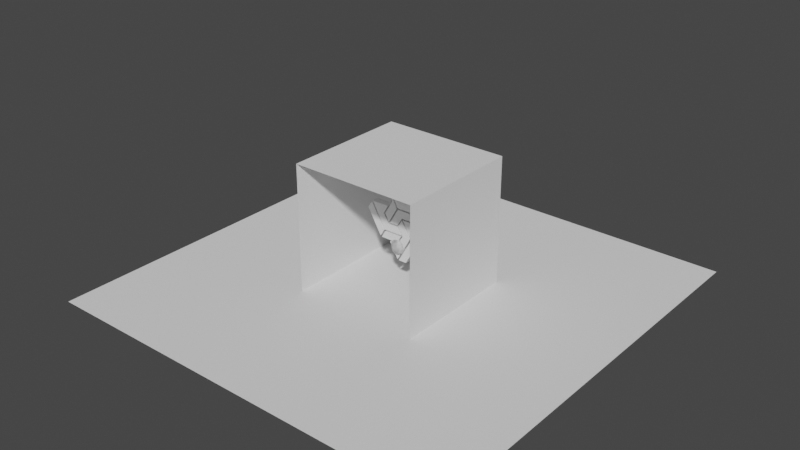 # Source: scene.blend  (saved by Blender 2.93.21; exported with 4.5.12 LTS)
import bpy
from mathutils import Matrix  # noqa: F401  (used for matrix-valued properties, if any)

bpy.ops.wm.read_factory_settings(use_empty=True)
scene = bpy.context.scene
scene.name = 'Scene'

# ---- collections
col_collection = bpy.data.collections.new('Collection'); scene.collection.children.link(col_collection)

# ---- materials (node trees are filled in below, after node groups)
mat_green = bpy.data.materials.new('Green')
mat_green.use_transparent_shadow = False

# ---- material node trees
mat_green.use_nodes = True; mat_green.node_tree.nodes.clear()
_N = mat_green.node_tree.nodes; _L = mat_green.node_tree.links
n0 = _N.new('ShaderNodeBsdfPrincipled'); n0.name = 'Principled BSDF'; n0.location = (10, 300)
n0.distribution = 'GGX'
n0.subsurface_method = 'BURLEY'
n0.inputs[3].default_value = 1.45
n0.inputs[27].default_value = (0.0, 0.0, 0.0, 1.0)
n0.inputs[28].default_value = 1.0
n1 = _N.new('ShaderNodeOutputMaterial'); n1.name = 'Material Output'; n1.location = (300, 300)
_L.new(n0.outputs[0], n1.inputs[0])
n1.is_active_output = True

# ---- world
world_world = bpy.data.worlds.new('World'); scene.world = world_world
world_world.use_nodes = True; world_world.node_tree.nodes.clear()
_N = world_world.node_tree.nodes; _L = world_world.node_tree.links
n0 = _N.new('ShaderNodeOutputWorld'); n0.name = 'World Output'; n0.location = (300, 300)
n1 = _N.new('ShaderNodeBackground'); n1.name = 'Background'; n1.location = (10, 300)
n1.inputs[0].default_value = (0.05088, 0.05088, 0.05088, 1.0)
_L.new(n1.outputs[0], n0.inputs[0])
n0.is_active_output = True
world_world.color = (0.05088, 0.05088, 0.05088)
world_world.use_sun_shadow = False
world_world.sun_shadow_jitter_overblur = 0.0

# ---- meshes
me_logo = bpy.data.meshes.new('logo')
me_logo.from_pydata([(-242.5, 60.83, 25.0), (-141.5, -111.2, 25.0), (-212.5, 111.8, 25.0), (-111.5, -62.17, 25.0), (-102.5, -67.17, 25.0), (-131.5, -117.2, 25.0), (-3.521, -118.2, 25.0), (-62.52, -127.2, 25.0), (-0.5208, -236.2, 25.0), (3.479, -127.2, 25.0), (57.48, -136.2, 25.0), (41.48, -61.17, 25.0), (100.5, -60.17, 25.0), (26.48, -67.17, 25.0), (-204.5, 117.8, 25.0), (-149.5, 22.83, 25.0), (-113.5, 59.83, 25.0), (-103.5, -56.17, 25.0), (-75.52, -5.167, 25.0), (-80.52, 117.8, 25.0), (26.48, -56.17, 25.0), (-2.521, -5.167, 25.0), (-101.5, 60.83, 25.0), (-71.52, 8.833, 25.0), (-35.52, 173.8, 25.0), (-6.521, 121.8, 25.0), (-61.52, 4.833, 25.0), (-3.521, 4.833, 25.0), (34.48, 65.83, 25.0), (3.479, 117.8, 25.0), (2.479, 127.8, 25.0), (174.5, 178.8, 25.0), (-26.52, 178.8, 25.0), (202.5, 127.8, 25.0), (92.48, 117.8, 25.0), (108.5, 65.83, 25.0), (203.5, 117.8, 25.0), (141.5, 11.83, 25.0), (6.479, 1.833, 25.0), (35.48, 50.83, 25.0), (10.48, -240.2, 25.0), (68.48, -240.2, 25.0), (110.5, -67.17, 25.0), (168.5, -67.17, 25.0), (43.48, 55.83, 25.0), (110.5, -56.17, 25.0), (103.5, 55.83, 25.0), (168.5, -56.17, 25.0), (-212.5, 111.8, -25.0), (-141.5, -111.2, -25.0), (-242.5, 60.83, -25.0), (-111.5, -62.17, -25.0), (-3.521, -118.2, -25.0), (-131.5, -117.2, -25.0), (-102.5, -67.17, -25.0), (3.479, -127.2, -25.0), (-0.5208, -236.2, -25.0), (-62.52, -127.2, -25.0), (57.48, -136.2, -25.0), (41.48, -61.17, -25.0), (100.5, -60.17, -25.0), (26.48, -67.17, -25.0), (-149.5, 22.83, -25.0), (-204.5, 117.8, -25.0), (-113.5, 59.83, -25.0), (-75.52, -5.167, -25.0), (-103.5, -56.17, -25.0), (-80.52, 117.8, -25.0), (26.48, -56.17, -25.0), (-2.521, -5.167, -25.0), (-35.52, 173.8, -25.0), (-71.52, 8.833, -25.0), (-101.5, 60.83, -25.0), (-6.521, 121.8, -25.0), (-3.521, 4.833, -25.0), (-61.52, 4.833, -25.0), (34.48, 65.83, -25.0), (3.479, 117.8, -25.0), (174.5, 178.8, -25.0), (2.479, 127.8, -25.0), (-26.52, 178.8, -25.0), (202.5, 127.8, -25.0), (92.48, 117.8, -25.0), (108.5, 65.83, -25.0), (203.5, 117.8, -25.0), (141.5, 11.83, -25.0), (35.48, 50.83, -25.0), (6.479, 1.833, -25.0), (110.5, -67.17, -25.0), (68.48, -240.2, -25.0), (10.48, -240.2, -25.0), (168.5, -67.17, -25.0), (103.5, 55.83, -25.0), (110.5, -56.17, -25.0), (43.48, 55.83, -25.0), (168.5, -56.17, -25.0)], [], [(0, 1, 2), (2, 1, 3), (4, 5, 6), (7, 8, 9), (10, 9, 8), (11, 9, 10), (11, 10, 12), (13, 4, 6), (14, 15, 16), (15, 17, 18), (15, 18, 16), (14, 16, 19), (20, 18, 17), (18, 20, 21), (22, 23, 24), (23, 25, 24), (26, 27, 28), (26, 28, 29), (30, 31, 32), (30, 33, 31), (34, 29, 28), (28, 35, 34), (34, 35, 36), (35, 37, 36), (38, 11, 39), (39, 11, 12), (40, 41, 42), (42, 41, 43), (44, 45, 46), (45, 47, 46), (48, 49, 50), (49, 48, 51), (52, 53, 54), (55, 56, 57), (58, 56, 55), (59, 58, 55), (58, 59, 60), (52, 54, 61), (62, 63, 64), (65, 66, 62), (64, 65, 62), (67, 64, 63), (68, 66, 65), (69, 68, 65), (70, 71, 72), (70, 73, 71), (74, 75, 76), (77, 76, 75), (78, 79, 80), (81, 79, 78), (82, 76, 77), (82, 83, 76), (83, 82, 84), (83, 84, 85), (86, 59, 87), (59, 86, 60), (88, 89, 90), (89, 88, 91), (92, 93, 94), (92, 95, 93), (1, 0, 49), (50, 49, 0), (0, 2, 48), (0, 48, 50), (51, 3, 1), (1, 49, 51), (2, 3, 51), (2, 51, 48), (5, 4, 54), (5, 54, 53), (6, 5, 52), (5, 53, 52), (4, 13, 61), (4, 61, 54), (13, 6, 61), (61, 6, 52), (8, 7, 56), (57, 56, 7), (7, 9, 55), (7, 55, 57), (8, 58, 10), (8, 56, 58), (12, 86, 39), (12, 60, 86), (12, 10, 58), (12, 58, 60), (38, 39, 87), (87, 39, 86), (38, 59, 11), (59, 38, 87), (11, 55, 9), (11, 59, 55), (41, 40, 89), (90, 89, 40), (40, 42, 88), (40, 88, 90), (91, 43, 41), (41, 89, 91), (42, 43, 91), (42, 91, 88), (45, 44, 93), (94, 93, 44), (44, 46, 92), (44, 92, 94), (95, 47, 45), (45, 93, 95), (47, 92, 46), (47, 95, 92), (14, 19, 67), (14, 67, 63), (15, 14, 62), (63, 62, 14), (68, 20, 17), (66, 68, 17), (17, 15, 62), (17, 62, 66), (21, 20, 69), (68, 69, 20), (18, 21, 65), (65, 21, 69), (64, 16, 18), (18, 65, 64), (19, 16, 67), (64, 67, 16), (23, 22, 71), (72, 71, 22), (22, 24, 70), (22, 70, 72), (73, 25, 23), (23, 71, 73), (24, 25, 73), (24, 73, 70), (30, 32, 79), (79, 32, 80), (32, 31, 78), (32, 78, 80), (81, 33, 30), (79, 81, 30), (31, 33, 81), (31, 81, 78), (36, 37, 85), (36, 85, 84), (34, 36, 82), (82, 36, 84), (37, 35, 83), (37, 83, 85), (27, 26, 74), (75, 74, 26), (26, 29, 77), (26, 77, 75), (28, 27, 76), (27, 74, 76), (29, 34, 82), (29, 82, 77), (83, 35, 28), (28, 76, 83)])
_uv = me_logo.uv_layers.new(name='UVMap')
_uv.uv.foreach_set('vector', [0.0, 0.7184, 0.2265, 0.3079, 0.06726, 0.8401, 0.06726, 0.8401, 0.2265, 0.3079, 0.2937, 0.4248, 0.3139, 0.4129, 0.2489, 0.2936, 0.5359, 0.2912, 0.4036, 0.2697, 0.5426, 0.009547, 0.5516, 0.2697, 0.6726, 0.2482, 0.5516, 0.2697, 0.5426, 0.009547, 0.6368, 0.4272, 0.5516, 0.2697, 0.6726, 0.2482, 0.6368, 0.4272, 0.6726, 0.2482, 0.7691, 0.4296, 0.6031, 0.4129, 0.3139, 0.4129, 0.5359, 0.2912, 0.0852, 0.8544, 0.2085, 0.6277, 0.2892, 0.716, 0.2085, 0.6277, 0.3117, 0.4391, 0.3744, 0.5609, 0.2085, 0.6277, 0.3744, 0.5609, 0.2892, 0.716, 0.0852, 0.8544, 0.2892, 0.716, 0.3632, 0.8544, 0.6031, 0.4391, 0.3744, 0.5609, 0.3117, 0.4391, 0.3744, 0.5609, 0.6031, 0.4391, 0.5381, 0.5609, 0.3161, 0.7184, 0.3834, 0.5943, 0.4641, 0.9881, 0.3834, 0.5943, 0.5291, 0.864, 0.4641, 0.9881, 0.4058, 0.5847, 0.5359, 0.5847, 0.6211, 0.7303, 0.4058, 0.5847, 0.6211, 0.7303, 0.5516, 0.8544, 0.5493, 0.8783, 0.935, 1.0, 0.4843, 1.0, 0.5493, 0.8783, 0.9978, 0.8783, 0.935, 1.0, 0.7511, 0.8544, 0.5516, 0.8544, 0.6211, 0.7303, 0.6211, 0.7303, 0.787, 0.7303, 0.7511, 0.8544, 0.7511, 0.8544, 0.787, 0.7303, 1.0, 0.8544, 0.787, 0.7303, 0.861, 0.6014, 1.0, 0.8544, 0.5583, 0.5776, 0.6368, 0.4272, 0.6233, 0.6945, 0.6233, 0.6945, 0.6368, 0.4272, 0.7691, 0.4296, 0.5673, 0.0, 0.6973, 0.0, 0.7915, 0.4129, 0.7915, 0.4129, 0.6973, 0.0, 0.9215, 0.4129, 0.6413, 0.7064, 0.7915, 0.4391, 0.7758, 0.7064, 0.7915, 0.4391, 0.9215, 0.4391, 0.7758, 0.7064, 0.06726, 0.8401, 0.2265, 0.3079, 0.0, 0.7184, 0.2265, 0.3079, 0.06726, 0.8401, 0.2937, 0.4248, 0.5359, 0.2912, 0.2489, 0.2936, 0.3139, 0.4129, 0.5516, 0.2697, 0.5426, 0.009547, 0.4036, 0.2697, 0.6726, 0.2482, 0.5426, 0.009547, 0.5516, 0.2697, 0.6368, 0.4272, 0.6726, 0.2482, 0.5516, 0.2697, 0.6726, 0.2482, 0.6368, 0.4272, 0.7691, 0.4296, 0.5359, 0.2912, 0.3139, 0.4129, 0.6031, 0.4129, 0.2085, 0.6277, 0.0852, 0.8544, 0.2892, 0.716, 0.3744, 0.5609, 0.3117, 0.4391, 0.2085, 0.6277, 0.2892, 0.716, 0.3744, 0.5609, 0.2085, 0.6277, 0.3632, 0.8544, 0.2892, 0.716, 0.0852, 0.8544, 0.6031, 0.4391, 0.3117, 0.4391, 0.3744, 0.5609, 0.5381, 0.5609, 0.6031, 0.4391, 0.3744, 0.5609, 0.4641, 0.9881, 0.3834, 0.5943, 0.3161, 0.7184, 0.4641, 0.9881, 0.5291, 0.864, 0.3834, 0.5943, 0.5359, 0.5847, 0.4058, 0.5847, 0.6211, 0.7303, 0.5516, 0.8544, 0.6211, 0.7303, 0.4058, 0.5847, 0.935, 1.0, 0.5493, 0.8783, 0.4843, 1.0, 0.9978, 0.8783, 0.5493, 0.8783, 0.935, 1.0, 0.7511, 0.8544, 0.6211, 0.7303, 0.5516, 0.8544, 0.7511, 0.8544, 0.787, 0.7303, 0.6211, 0.7303, 0.787, 0.7303, 0.7511, 0.8544, 1.0, 0.8544, 0.787, 0.7303, 1.0, 0.8544, 0.861, 0.6014, 0.6233, 0.6945, 0.6368, 0.4272, 0.5583, 0.5776, 0.6368, 0.4272, 0.6233, 0.6945, 0.7691, 0.4296, 0.7915, 0.4129, 0.6973, 0.0, 0.5673, 0.0, 0.6973, 0.0, 0.7915, 0.4129, 0.9215, 0.4129, 0.7758, 0.7064, 0.7915, 0.4391, 0.6413, 0.7064, 0.7758, 0.7064, 0.9215, 0.4391, 0.7915, 0.4391, 0.2265, 0.3079, 0.0, 0.7184, 0.2265, 0.3079, 0.0, 0.7184, 0.2265, 0.3079, 0.0, 0.7184, 0.0, 0.7184, 0.06726, 0.8401, 0.06726, 0.8401, 0.0, 0.7184, 0.06726, 0.8401, 0.0, 0.7184, 0.2937, 0.4248, 0.2937, 0.4248, 0.2265, 0.3079, 0.2265, 0.3079, 0.2265, 0.3079, 0.2937, 0.4248, 0.06726, 0.8401, 0.2937, 0.4248, 0.2937, 0.4248, 0.06726, 0.8401, 0.2937, 0.4248, 0.06726, 0.8401, 0.2489, 0.2936, 0.3139, 0.4129, 0.3139, 0.4129, 0.2489, 0.2936, 0.3139, 0.4129, 0.2489, 0.2936, 0.5359, 0.2912, 0.2489, 0.2936, 0.5359, 0.2912, 0.2489, 0.2936, 0.2489, 0.2936, 0.5359, 0.2912, 0.3139, 0.4129, 0.6031, 0.4129, 0.6031, 0.4129, 0.3139, 0.4129, 0.6031, 0.4129, 0.3139, 0.4129, 0.6031, 0.4129, 0.5359, 0.2912, 0.6031, 0.4129, 0.6031, 0.4129, 0.5359, 0.2912, 0.5359, 0.2912, 0.5426, 0.009547, 0.4036, 0.2697, 0.5426, 0.009547, 0.4036, 0.2697, 0.5426, 0.009547, 0.4036, 0.2697, 0.4036, 0.2697, 0.5516, 0.2697, 0.5516, 0.2697, 0.4036, 0.2697, 0.5516, 0.2697, 0.4036, 0.2697, 0.5426, 0.009547, 0.6726, 0.2482, 0.6726, 0.2482, 0.5426, 0.009547, 0.5426, 0.009547, 0.6726, 0.2482, 0.7691, 0.4296, 0.6233, 0.6945, 0.6233, 0.6945, 0.7691, 0.4296, 0.7691, 0.4296, 0.6233, 0.6945, 0.7691, 0.4296, 0.6726, 0.2482, 0.6726, 0.2482, 0.7691, 0.4296, 0.6726, 0.2482, 0.7691, 0.4296, 0.5583, 0.5776, 0.6233, 0.6945, 0.5583, 0.5776, 0.5583, 0.5776, 0.6233, 0.6945, 0.6233, 0.6945, 0.5583, 0.5776, 0.6368, 0.4272, 0.6368, 0.4272, 0.6368, 0.4272, 0.5583, 0.5776, 0.5583, 0.5776, 0.6368, 0.4272, 0.5516, 0.2697, 0.5516, 0.2697, 0.6368, 0.4272, 0.6368, 0.4272, 0.5516, 0.2697, 0.6973, 0.0, 0.5673, 0.0, 0.6973, 0.0, 0.5673, 0.0, 0.6973, 0.0, 0.5673, 0.0, 0.5673, 0.0, 0.7915, 0.4129, 0.7915, 0.4129, 0.5673, 0.0, 0.7915, 0.4129, 0.5673, 0.0, 0.9215, 0.4129, 0.9215, 0.4129, 0.6973, 0.0, 0.6973, 0.0, 0.6973, 0.0, 0.9215, 0.4129, 0.7915, 0.4129, 0.9215, 0.4129, 0.9215, 0.4129, 0.7915, 0.4129, 0.9215, 0.4129, 0.7915, 0.4129, 0.7915, 0.4391, 0.6413, 0.7064, 0.7915, 0.4391, 0.6413, 0.7064, 0.7915, 0.4391, 0.6413, 0.7064, 0.6413, 0.7064, 0.7758, 0.7064, 0.7758, 0.7064, 0.6413, 0.7064, 0.7758, 0.7064, 0.6413, 0.7064, 0.9215, 0.4391, 0.9215, 0.4391, 0.7915, 0.4391, 0.7915, 0.4391, 0.7915, 0.4391, 0.9215, 0.4391, 0.9215, 0.4391, 0.7758, 0.7064, 0.7758, 0.7064, 0.9215, 0.4391, 0.9215, 0.4391, 0.7758, 0.7064, 0.0852, 0.8544, 0.3632, 0.8544, 0.3632, 0.8544, 0.0852, 0.8544, 0.3632, 0.8544, 0.0852, 0.8544, 0.2085, 0.6277, 0.0852, 0.8544, 0.2085, 0.6277, 0.0852, 0.8544, 0.2085, 0.6277, 0.0852, 0.8544, 0.6031, 0.4391, 0.6031, 0.4391, 0.3117, 0.4391, 0.3117, 0.4391, 0.6031, 0.4391, 0.3117, 0.4391, 0.3117, 0.4391, 0.2085, 0.6277, 0.2085, 0.6277, 0.3117, 0.4391, 0.2085, 0.6277, 0.3117, 0.4391, 0.5381, 0.5609, 0.6031, 0.4391, 0.5381, 0.5609, 0.6031, 0.4391, 0.5381, 0.5609, 0.6031, 0.4391, 0.3744, 0.5609, 0.5381, 0.5609, 0.3744, 0.5609, 0.3744, 0.5609, 0.5381, 0.5609, 0.5381, 0.5609, 0.2892, 0.716, 0.2892, 0.716, 0.3744, 0.5609, 0.3744, 0.5609, 0.3744, 0.5609, 0.2892, 0.716, 0.3632, 0.8544, 0.2892, 0.716, 0.3632, 0.8544, 0.2892, 0.716, 0.3632, 0.8544, 0.2892, 0.716, 0.3834, 0.5943, 0.3161, 0.7184, 0.3834, 0.5943, 0.3161, 0.7184, 0.3834, 0.5943, 0.3161, 0.7184, 0.3161, 0.7184, 0.4641, 0.9881, 0.4641, 0.9881, 0.3161, 0.7184, 0.4641, 0.9881, 0.3161, 0.7184, 0.5291, 0.864, 0.5291, 0.864, 0.3834, 0.5943, 0.3834, 0.5943, 0.3834, 0.5943, 0.5291, 0.864, 0.4641, 0.9881, 0.5291, 0.864, 0.5291, 0.864, 0.4641, 0.9881, 0.5291, 0.864, 0.4641, 0.9881, 0.5493, 0.8783, 0.4843, 1.0, 0.5493, 0.8783, 0.5493, 0.8783, 0.4843, 1.0, 0.4843, 1.0, 0.4843, 1.0, 0.935, 1.0, 0.935, 1.0, 0.4843, 1.0, 0.935, 1.0, 0.4843, 1.0, 0.9978, 0.8783, 0.9978, 0.8783, 0.5493, 0.8783, 0.5493, 0.8783, 0.9978, 0.8783, 0.5493, 0.8783, 0.935, 1.0, 0.9978, 0.8783, 0.9978, 0.8783, 0.935, 1.0, 0.9978, 0.8783, 0.935, 1.0, 1.0, 0.8544, 0.861, 0.6014, 0.861, 0.6014, 1.0, 0.8544, 0.861, 0.6014, 1.0, 0.8544, 0.7511, 0.8544, 1.0, 0.8544, 0.7511, 0.8544, 0.7511, 0.8544, 1.0, 0.8544, 1.0, 0.8544, 0.861, 0.6014, 0.787, 0.7303, 0.787, 0.7303, 0.861, 0.6014, 0.787, 0.7303, 0.861, 0.6014, 0.5359, 0.5847, 0.4058, 0.5847, 0.5359, 0.5847, 0.4058, 0.5847, 0.5359, 0.5847, 0.4058, 0.5847, 0.4058, 0.5847, 0.5516, 0.8544, 0.5516, 0.8544, 0.4058, 0.5847, 0.5516, 0.8544, 0.4058, 0.5847, 0.6211, 0.7303, 0.5359, 0.5847, 0.6211, 0.7303, 0.5359, 0.5847, 0.5359, 0.5847, 0.6211, 0.7303, 0.5516, 0.8544, 0.7511, 0.8544, 0.7511, 0.8544, 0.5516, 0.8544, 0.7511, 0.8544, 0.5516, 0.8544, 0.787, 0.7303, 0.787, 0.7303, 0.6211, 0.7303, 0.6211, 0.7303, 0.6211, 0.7303, 0.787, 0.7303])
me_logo.materials.append(mat_green)
me_logo.use_remesh_fix_poles = True
me_logo.use_remesh_preserve_attributes = False
me_logo.update()
me_plane = bpy.data.meshes.new('Plane')
me_plane.from_pydata([(-1.0, -1.0, 0.0), (1.0, -1.0, 0.0), (-1.0, 1.0, 0.0), (1.0, 1.0, 0.0)], [], [(0, 1, 3, 2)])
_uv = me_plane.uv_layers.new(name='UVMap')
_uv.uv.foreach_set('vector', [-2.0, -2.0, 3.0, -2.0, 3.0, 3.0, -2.0, 3.0])
me_plane.use_remesh_fix_poles = True
me_plane.use_remesh_preserve_attributes = False
me_plane.update()
me_icosphere = bpy.data.meshes.new('Icosphere')
me_icosphere.from_pydata([(0.0, 0.0, -1.0), (0.7236, -0.5257, -0.4472), (-0.2764, -0.8506, -0.4472), (-0.8944, 0.0, -0.4472), (-0.2764, 0.8506, -0.4472), (0.7236, 0.5257, -0.4472), (0.2764, -0.8506, 0.4472), (-0.7236, -0.5257, 0.4472), (-0.7236, 0.5257, 0.4472), (0.2764, 0.8506, 0.4472), (0.8944, 0.0, 0.4472), (0.0, 0.0, 1.0), (-0.1625, -0.5, -0.8507), (0.4253, -0.309, -0.8507), (0.2629, -0.809, -0.5257), (0.8506, 0.0, -0.5257), (0.4253, 0.309, -0.8507), (-0.5257, 0.0, -0.8507), (-0.6882, -0.5, -0.5257), (-0.1625, 0.5, -0.8507), (-0.6882, 0.5, -0.5257), (0.2629, 0.809, -0.5257), (0.9511, -0.309, 0.0), (0.9511, 0.309, 0.0), (0.0, -1.0, 0.0), (0.5878, -0.809, 0.0), (-0.9511, -0.309, 0.0), (-0.5878, -0.809, 0.0), (-0.5878, 0.809, 0.0), (-0.9511, 0.309, 0.0), (0.5878, 0.809, 0.0), (0.0, 1.0, 0.0), (0.6882, -0.5, 0.5257), (-0.2629, -0.809, 0.5257), (-0.8506, 0.0, 0.5257), (-0.2629, 0.809, 0.5257), (0.6882, 0.5, 0.5257), (0.1625, -0.5, 0.8507), (0.5257, 0.0, 0.8507), (-0.4253, -0.309, 0.8507), (-0.4253, 0.309, 0.8507), (0.1625, 0.5, 0.8507)], [], [(0, 13, 12), (1, 13, 15), (0, 12, 17), (0, 17, 19), (0, 19, 16), (1, 15, 22), (2, 14, 24), (3, 18, 26), (4, 20, 28), (5, 21, 30), (1, 22, 25), (2, 24, 27), (3, 26, 29), (4, 28, 31), (5, 30, 23), (6, 32, 37), (7, 33, 39), (8, 34, 40), (9, 35, 41), (10, 36, 38), (38, 41, 11), (38, 36, 41), (36, 9, 41), (41, 40, 11), (41, 35, 40), (35, 8, 40), (40, 39, 11), (40, 34, 39), (34, 7, 39), (39, 37, 11), (39, 33, 37), (33, 6, 37), (37, 38, 11), (37, 32, 38), (32, 10, 38), (23, 36, 10), (23, 30, 36), (30, 9, 36), (31, 35, 9), (31, 28, 35), (28, 8, 35), (29, 34, 8), (29, 26, 34), (26, 7, 34), (27, 33, 7), (27, 24, 33), (24, 6, 33), (25, 32, 6), (25, 22, 32), (22, 10, 32), (30, 31, 9), (30, 21, 31), (21, 4, 31), (28, 29, 8), (28, 20, 29), (20, 3, 29), (26, 27, 7), (26, 18, 27), (18, 2, 27), (24, 25, 6), (24, 14, 25), (14, 1, 25), (22, 23, 10), (22, 15, 23), (15, 5, 23), (16, 21, 5), (16, 19, 21), (19, 4, 21), (19, 20, 4), (19, 17, 20), (17, 3, 20), (17, 18, 3), (17, 12, 18), (12, 2, 18), (15, 16, 5), (15, 13, 16), (13, 0, 16), (12, 14, 2), (12, 13, 14), (13, 1, 14)])
me_icosphere.polygons.foreach_set('use_smooth', [True] * 80)
_uv = me_icosphere.uv_layers.new(name='UVMap')
_uv.uv.foreach_set('vector', [0.1818, 0.0, 0.2273, 0.07873, 0.1364, 0.07873, 0.2727, 0.1575, 0.3182, 0.07873, 0.3636, 0.1575, 0.9091, 0.0, 0.9545, 0.07873, 0.8636, 0.07873, 0.7273, 0.0, 0.7727, 0.07873, 0.6818, 0.07873, 0.5455, 0.0, 0.5909, 0.07873, 0.5, 0.07873, 0.2727, 0.1575, 0.3636, 0.1575, 0.3182, 0.2362, 0.09091, 0.1575, 0.1818, 0.1575, 0.1364, 0.2362, 0.8182, 0.1575, 0.9091, 0.1575, 0.8636, 0.2362, 0.6364, 0.1575, 0.7273, 0.1575, 0.6818, 0.2362, 0.4545, 0.1575, 0.5455, 0.1575, 0.5, 0.2362, 0.2727, 0.1575, 0.3182, 0.2362, 0.2273, 0.2362, 0.09091, 0.1575, 0.1364, 0.2362, 0.04546, 0.2362, 0.8182, 0.1575, 0.8636, 0.2362, 0.7727, 0.2362, 0.6364, 0.1575, 0.6818, 0.2362, 0.5909, 0.2362, 0.4545, 0.1575, 0.5, 0.2362, 0.4091, 0.2362, 0.1818, 0.3149, 0.2727, 0.3149, 0.2273, 0.3937, 0.0, 0.3149, 0.09091, 0.3149, 0.04546, 0.3937, 0.7273, 0.3149, 0.8182, 0.3149, 0.7727, 0.3937, 0.5455, 0.3149, 0.6364, 0.3149, 0.5909, 0.3937, 0.3636, 0.3149, 0.4545, 0.3149, 0.4091, 0.3937, 0.4091, 0.3937, 0.5, 0.3937, 0.4545, 0.4724, 0.4091, 0.3937, 0.4545, 0.3149, 0.5, 0.3937, 0.4545, 0.3149, 0.5455, 0.3149, 0.5, 0.3937, 0.5909, 0.3937, 0.6818, 0.3937, 0.6364, 0.4724, 0.5909, 0.3937, 0.6364, 0.3149, 0.6818, 0.3937, 0.6364, 0.3149, 0.7273, 0.3149, 0.6818, 0.3937, 0.7727, 0.3937, 0.8636, 0.3937, 0.8182, 0.4724, 0.7727, 0.3937, 0.8182, 0.3149, 0.8636, 0.3937, 0.8182, 0.3149, 0.9091, 0.3149, 0.8636, 0.3937, 0.04546, 0.3937, 0.1364, 0.3937, 0.09091, 0.4724, 0.04546, 0.3937, 0.09091, 0.3149, 0.1364, 0.3937, 0.09091, 0.3149, 0.1818, 0.3149, 0.1364, 0.3937, 0.2273, 0.3937, 0.3182, 0.3937, 0.2727, 0.4724, 0.2273, 0.3937, 0.2727, 0.3149, 0.3182, 0.3937, 0.2727, 0.3149, 0.3636, 0.3149, 0.3182, 0.3937, 0.4091, 0.2362, 0.4545, 0.3149, 0.3636, 0.3149, 0.4091, 0.2362, 0.5, 0.2362, 0.4545, 0.3149, 0.5, 0.2362, 0.5455, 0.3149, 0.4545, 0.3149, 0.5909, 0.2362, 0.6364, 0.3149, 0.5455, 0.3149, 0.5909, 0.2362, 0.6818, 0.2362, 0.6364, 0.3149, 0.6818, 0.2362, 0.7273, 0.3149, 0.6364, 0.3149, 0.7727, 0.2362, 0.8182, 0.3149, 0.7273, 0.3149, 0.7727, 0.2362, 0.8636, 0.2362, 0.8182, 0.3149, 0.8636, 0.2362, 0.9091, 0.3149, 0.8182, 0.3149, 0.04546, 0.2362, 0.09091, 0.3149, 0.0, 0.3149, 0.04546, 0.2362, 0.1364, 0.2362, 0.09091, 0.3149, 0.1364, 0.2362, 0.1818, 0.3149, 0.09091, 0.3149, 0.2273, 0.2362, 0.2727, 0.3149, 0.1818, 0.3149, 0.2273, 0.2362, 0.3182, 0.2362, 0.2727, 0.3149, 0.3182, 0.2362, 0.3636, 0.3149, 0.2727, 0.3149, 0.5, 0.2362, 0.5909, 0.2362, 0.5455, 0.3149, 0.5, 0.2362, 0.5455, 0.1575, 0.5909, 0.2362, 0.5455, 0.1575, 0.6364, 0.1575, 0.5909, 0.2362, 0.6818, 0.2362, 0.7727, 0.2362, 0.7273, 0.3149, 0.6818, 0.2362, 0.7273, 0.1575, 0.7727, 0.2362, 0.7273, 0.1575, 0.8182, 0.1575, 0.7727, 0.2362, 0.8636, 0.2362, 0.9545, 0.2362, 0.9091, 0.3149, 0.8636, 0.2362, 0.9091, 0.1575, 0.9545, 0.2362, 0.9091, 0.1575, 1.0, 0.1575, 0.9545, 0.2362, 0.1364, 0.2362, 0.2273, 0.2362, 0.1818, 0.3149, 0.1364, 0.2362, 0.1818, 0.1575, 0.2273, 0.2362, 0.1818, 0.1575, 0.2727, 0.1575, 0.2273, 0.2362, 0.3182, 0.2362, 0.4091, 0.2362, 0.3636, 0.3149, 0.3182, 0.2362, 0.3636, 0.1575, 0.4091, 0.2362, 0.3636, 0.1575, 0.4545, 0.1575, 0.4091, 0.2362, 0.5, 0.07873, 0.5455, 0.1575, 0.4545, 0.1575, 0.5, 0.07873, 0.5909, 0.07873, 0.5455, 0.1575, 0.5909, 0.07873, 0.6364, 0.1575, 0.5455, 0.1575, 0.6818, 0.07873, 0.7273, 0.1575, 0.6364, 0.1575, 0.6818, 0.07873, 0.7727, 0.07873, 0.7273, 0.1575, 0.7727, 0.07873, 0.8182, 0.1575, 0.7273, 0.1575, 0.8636, 0.07873, 0.9091, 0.1575, 0.8182, 0.1575, 0.8636, 0.07873, 0.9545, 0.07873, 0.9091, 0.1575, 0.9545, 0.07873, 1.0, 0.1575, 0.9091, 0.1575, 0.3636, 0.1575, 0.4091, 0.07873, 0.4545, 0.1575, 0.3636, 0.1575, 0.3182, 0.07873, 0.4091, 0.07873, 0.3182, 0.07873, 0.3636, 0.0, 0.4091, 0.07873, 0.1364, 0.07873, 0.1818, 0.1575, 0.09091, 0.1575, 0.1364, 0.07873, 0.2273, 0.07873, 0.1818, 0.1575, 0.2273, 0.07873, 0.2727, 0.1575, 0.1818, 0.1575])
me_icosphere.use_remesh_fix_poles = True
me_icosphere.use_remesh_preserve_attributes = False
me_icosphere.update()
me_icosphere_001 = bpy.data.meshes.new('Icosphere.001')
me_icosphere_001.from_pydata([(0.0, 0.0, -1.0), (0.7236, -0.5257, -0.4472), (-0.2764, -0.8506, -0.4472), (-0.8944, 0.0, -0.4472), (-0.2764, 0.8506, -0.4472), (0.7236, 0.5257, -0.4472), (0.2764, -0.8506, 0.4472), (-0.7236, -0.5257, 0.4472), (-0.7236, 0.5257, 0.4472), (0.2764, 0.8506, 0.4472), (0.8944, 0.0, 0.4472), (0.0, 0.0, 1.0), (-0.1625, -0.5, -0.8507), (0.4253, -0.309, -0.8507), (0.2629, -0.809, -0.5257), (0.8506, 0.0, -0.5257), (0.4253, 0.309, -0.8507), (-0.5257, 0.0, -0.8507), (-0.6882, -0.5, -0.5257), (-0.1625, 0.5, -0.8507), (-0.6882, 0.5, -0.5257), (0.2629, 0.809, -0.5257), (0.9511, -0.309, 0.0), (0.9511, 0.309, 0.0), (0.0, -1.0, 0.0), (0.5878, -0.809, 0.0), (-0.9511, -0.309, 0.0), (-0.5878, -0.809, 0.0), (-0.5878, 0.809, 0.0), (-0.9511, 0.309, 0.0), (0.5878, 0.809, 0.0), (0.0, 1.0, 0.0), (0.6882, -0.5, 0.5257), (-0.2629, -0.809, 0.5257), (-0.8506, 0.0, 0.5257), (-0.2629, 0.809, 0.5257), (0.6882, 0.5, 0.5257), (0.1625, -0.5, 0.8507), (0.5257, 0.0, 0.8507), (-0.4253, -0.309, 0.8507), (-0.4253, 0.309, 0.8507), (0.1625, 0.5, 0.8507)], [], [(0, 13, 12), (1, 13, 15), (0, 12, 17), (0, 17, 19), (0, 19, 16), (1, 15, 22), (2, 14, 24), (3, 18, 26), (4, 20, 28), (5, 21, 30), (1, 22, 25), (2, 24, 27), (3, 26, 29), (4, 28, 31), (5, 30, 23), (6, 32, 37), (7, 33, 39), (8, 34, 40), (9, 35, 41), (10, 36, 38), (38, 41, 11), (38, 36, 41), (36, 9, 41), (41, 40, 11), (41, 35, 40), (35, 8, 40), (40, 39, 11), (40, 34, 39), (34, 7, 39), (39, 37, 11), (39, 33, 37), (33, 6, 37), (37, 38, 11), (37, 32, 38), (32, 10, 38), (23, 36, 10), (23, 30, 36), (30, 9, 36), (31, 35, 9), (31, 28, 35), (28, 8, 35), (29, 34, 8), (29, 26, 34), (26, 7, 34), (27, 33, 7), (27, 24, 33), (24, 6, 33), (25, 32, 6), (25, 22, 32), (22, 10, 32), (30, 31, 9), (30, 21, 31), (21, 4, 31), (28, 29, 8), (28, 20, 29), (20, 3, 29), (26, 27, 7), (26, 18, 27), (18, 2, 27), (24, 25, 6), (24, 14, 25), (14, 1, 25), (22, 23, 10), (22, 15, 23), (15, 5, 23), (16, 21, 5), (16, 19, 21), (19, 4, 21), (19, 20, 4), (19, 17, 20), (17, 3, 20), (17, 18, 3), (17, 12, 18), (12, 2, 18), (15, 16, 5), (15, 13, 16), (13, 0, 16), (12, 14, 2), (12, 13, 14), (13, 1, 14)])
me_icosphere_001.polygons.foreach_set('use_smooth', [True] * 80)
_uv = me_icosphere_001.uv_layers.new(name='UVMap')
_uv.uv.foreach_set('vector', [0.1818, 0.0, 0.2273, 0.07873, 0.1364, 0.07873, 0.2727, 0.1575, 0.3182, 0.07873, 0.3636, 0.1575, 0.9091, 0.0, 0.9545, 0.07873, 0.8636, 0.07873, 0.7273, 0.0, 0.7727, 0.07873, 0.6818, 0.07873, 0.5455, 0.0, 0.5909, 0.07873, 0.5, 0.07873, 0.2727, 0.1575, 0.3636, 0.1575, 0.3182, 0.2362, 0.09091, 0.1575, 0.1818, 0.1575, 0.1364, 0.2362, 0.8182, 0.1575, 0.9091, 0.1575, 0.8636, 0.2362, 0.6364, 0.1575, 0.7273, 0.1575, 0.6818, 0.2362, 0.4545, 0.1575, 0.5455, 0.1575, 0.5, 0.2362, 0.2727, 0.1575, 0.3182, 0.2362, 0.2273, 0.2362, 0.09091, 0.1575, 0.1364, 0.2362, 0.04546, 0.2362, 0.8182, 0.1575, 0.8636, 0.2362, 0.7727, 0.2362, 0.6364, 0.1575, 0.6818, 0.2362, 0.5909, 0.2362, 0.4545, 0.1575, 0.5, 0.2362, 0.4091, 0.2362, 0.1818, 0.3149, 0.2727, 0.3149, 0.2273, 0.3937, 0.0, 0.3149, 0.09091, 0.3149, 0.04546, 0.3937, 0.7273, 0.3149, 0.8182, 0.3149, 0.7727, 0.3937, 0.5455, 0.3149, 0.6364, 0.3149, 0.5909, 0.3937, 0.3636, 0.3149, 0.4545, 0.3149, 0.4091, 0.3937, 0.4091, 0.3937, 0.5, 0.3937, 0.4545, 0.4724, 0.4091, 0.3937, 0.4545, 0.3149, 0.5, 0.3937, 0.4545, 0.3149, 0.5455, 0.3149, 0.5, 0.3937, 0.5909, 0.3937, 0.6818, 0.3937, 0.6364, 0.4724, 0.5909, 0.3937, 0.6364, 0.3149, 0.6818, 0.3937, 0.6364, 0.3149, 0.7273, 0.3149, 0.6818, 0.3937, 0.7727, 0.3937, 0.8636, 0.3937, 0.8182, 0.4724, 0.7727, 0.3937, 0.8182, 0.3149, 0.8636, 0.3937, 0.8182, 0.3149, 0.9091, 0.3149, 0.8636, 0.3937, 0.04546, 0.3937, 0.1364, 0.3937, 0.09091, 0.4724, 0.04546, 0.3937, 0.09091, 0.3149, 0.1364, 0.3937, 0.09091, 0.3149, 0.1818, 0.3149, 0.1364, 0.3937, 0.2273, 0.3937, 0.3182, 0.3937, 0.2727, 0.4724, 0.2273, 0.3937, 0.2727, 0.3149, 0.3182, 0.3937, 0.2727, 0.3149, 0.3636, 0.3149, 0.3182, 0.3937, 0.4091, 0.2362, 0.4545, 0.3149, 0.3636, 0.3149, 0.4091, 0.2362, 0.5, 0.2362, 0.4545, 0.3149, 0.5, 0.2362, 0.5455, 0.3149, 0.4545, 0.3149, 0.5909, 0.2362, 0.6364, 0.3149, 0.5455, 0.3149, 0.5909, 0.2362, 0.6818, 0.2362, 0.6364, 0.3149, 0.6818, 0.2362, 0.7273, 0.3149, 0.6364, 0.3149, 0.7727, 0.2362, 0.8182, 0.3149, 0.7273, 0.3149, 0.7727, 0.2362, 0.8636, 0.2362, 0.8182, 0.3149, 0.8636, 0.2362, 0.9091, 0.3149, 0.8182, 0.3149, 0.04546, 0.2362, 0.09091, 0.3149, 0.0, 0.3149, 0.04546, 0.2362, 0.1364, 0.2362, 0.09091, 0.3149, 0.1364, 0.2362, 0.1818, 0.3149, 0.09091, 0.3149, 0.2273, 0.2362, 0.2727, 0.3149, 0.1818, 0.3149, 0.2273, 0.2362, 0.3182, 0.2362, 0.2727, 0.3149, 0.3182, 0.2362, 0.3636, 0.3149, 0.2727, 0.3149, 0.5, 0.2362, 0.5909, 0.2362, 0.5455, 0.3149, 0.5, 0.2362, 0.5455, 0.1575, 0.5909, 0.2362, 0.5455, 0.1575, 0.6364, 0.1575, 0.5909, 0.2362, 0.6818, 0.2362, 0.7727, 0.2362, 0.7273, 0.3149, 0.6818, 0.2362, 0.7273, 0.1575, 0.7727, 0.2362, 0.7273, 0.1575, 0.8182, 0.1575, 0.7727, 0.2362, 0.8636, 0.2362, 0.9545, 0.2362, 0.9091, 0.3149, 0.8636, 0.2362, 0.9091, 0.1575, 0.9545, 0.2362, 0.9091, 0.1575, 1.0, 0.1575, 0.9545, 0.2362, 0.1364, 0.2362, 0.2273, 0.2362, 0.1818, 0.3149, 0.1364, 0.2362, 0.1818, 0.1575, 0.2273, 0.2362, 0.1818, 0.1575, 0.2727, 0.1575, 0.2273, 0.2362, 0.3182, 0.2362, 0.4091, 0.2362, 0.3636, 0.3149, 0.3182, 0.2362, 0.3636, 0.1575, 0.4091, 0.2362, 0.3636, 0.1575, 0.4545, 0.1575, 0.4091, 0.2362, 0.5, 0.07873, 0.5455, 0.1575, 0.4545, 0.1575, 0.5, 0.07873, 0.5909, 0.07873, 0.5455, 0.1575, 0.5909, 0.07873, 0.6364, 0.1575, 0.5455, 0.1575, 0.6818, 0.07873, 0.7273, 0.1575, 0.6364, 0.1575, 0.6818, 0.07873, 0.7727, 0.07873, 0.7273, 0.1575, 0.7727, 0.07873, 0.8182, 0.1575, 0.7273, 0.1575, 0.8636, 0.07873, 0.9091, 0.1575, 0.8182, 0.1575, 0.8636, 0.07873, 0.9545, 0.07873, 0.9091, 0.1575, 0.9545, 0.07873, 1.0, 0.1575, 0.9091, 0.1575, 0.3636, 0.1575, 0.4091, 0.07873, 0.4545, 0.1575, 0.3636, 0.1575, 0.3182, 0.07873, 0.4091, 0.07873, 0.3182, 0.07873, 0.3636, 0.0, 0.4091, 0.07873, 0.1364, 0.07873, 0.1818, 0.1575, 0.09091, 0.1575, 0.1364, 0.07873, 0.2273, 0.07873, 0.1818, 0.1575, 0.2273, 0.07873, 0.2727, 0.1575, 0.1818, 0.1575])
me_icosphere_001.use_remesh_fix_poles = True
me_icosphere_001.use_remesh_preserve_attributes = False
me_icosphere_001.update()
me_icosphere_002 = bpy.data.meshes.new('Icosphere.002')
me_icosphere_002.from_pydata([(0.0, 0.0, -1.0), (0.7236, -0.5257, -0.4472), (-0.2764, -0.8506, -0.4472), (-0.8944, 0.0, -0.4472), (-0.2764, 0.8506, -0.4472), (0.7236, 0.5257, -0.4472), (0.2764, -0.8506, 0.4472), (-0.7236, -0.5257, 0.4472), (-0.7236, 0.5257, 0.4472), (0.2764, 0.8506, 0.4472), (0.8944, 0.0, 0.4472), (0.0, 0.0, 1.0), (-0.1625, -0.5, -0.8507), (0.4253, -0.309, -0.8507), (0.2629, -0.809, -0.5257), (0.8506, 0.0, -0.5257), (0.4253, 0.309, -0.8507), (-0.5257, 0.0, -0.8507), (-0.6882, -0.5, -0.5257), (-0.1625, 0.5, -0.8507), (-0.6882, 0.5, -0.5257), (0.2629, 0.809, -0.5257), (0.9511, -0.309, 0.0), (0.9511, 0.309, 0.0), (0.0, -1.0, 0.0), (0.5878, -0.809, 0.0), (-0.9511, -0.309, 0.0), (-0.5878, -0.809, 0.0), (-0.5878, 0.809, 0.0), (-0.9511, 0.309, 0.0), (0.5878, 0.809, 0.0), (0.0, 1.0, 0.0), (0.6882, -0.5, 0.5257), (-0.2629, -0.809, 0.5257), (-0.8506, 0.0, 0.5257), (-0.2629, 0.809, 0.5257), (0.6882, 0.5, 0.5257), (0.1625, -0.5, 0.8507), (0.5257, 0.0, 0.8507), (-0.4253, -0.309, 0.8507), (-0.4253, 0.309, 0.8507), (0.1625, 0.5, 0.8507)], [], [(0, 13, 12), (1, 13, 15), (0, 12, 17), (0, 17, 19), (0, 19, 16), (1, 15, 22), (2, 14, 24), (3, 18, 26), (4, 20, 28), (5, 21, 30), (1, 22, 25), (2, 24, 27), (3, 26, 29), (4, 28, 31), (5, 30, 23), (6, 32, 37), (7, 33, 39), (8, 34, 40), (9, 35, 41), (10, 36, 38), (38, 41, 11), (38, 36, 41), (36, 9, 41), (41, 40, 11), (41, 35, 40), (35, 8, 40), (40, 39, 11), (40, 34, 39), (34, 7, 39), (39, 37, 11), (39, 33, 37), (33, 6, 37), (37, 38, 11), (37, 32, 38), (32, 10, 38), (23, 36, 10), (23, 30, 36), (30, 9, 36), (31, 35, 9), (31, 28, 35), (28, 8, 35), (29, 34, 8), (29, 26, 34), (26, 7, 34), (27, 33, 7), (27, 24, 33), (24, 6, 33), (25, 32, 6), (25, 22, 32), (22, 10, 32), (30, 31, 9), (30, 21, 31), (21, 4, 31), (28, 29, 8), (28, 20, 29), (20, 3, 29), (26, 27, 7), (26, 18, 27), (18, 2, 27), (24, 25, 6), (24, 14, 25), (14, 1, 25), (22, 23, 10), (22, 15, 23), (15, 5, 23), (16, 21, 5), (16, 19, 21), (19, 4, 21), (19, 20, 4), (19, 17, 20), (17, 3, 20), (17, 18, 3), (17, 12, 18), (12, 2, 18), (15, 16, 5), (15, 13, 16), (13, 0, 16), (12, 14, 2), (12, 13, 14), (13, 1, 14)])
me_icosphere_002.polygons.foreach_set('use_smooth', [True] * 80)
_uv = me_icosphere_002.uv_layers.new(name='UVMap')
_uv.uv.foreach_set('vector', [0.1818, 0.0, 0.2273, 0.07873, 0.1364, 0.07873, 0.2727, 0.1575, 0.3182, 0.07873, 0.3636, 0.1575, 0.9091, 0.0, 0.9545, 0.07873, 0.8636, 0.07873, 0.7273, 0.0, 0.7727, 0.07873, 0.6818, 0.07873, 0.5455, 0.0, 0.5909, 0.07873, 0.5, 0.07873, 0.2727, 0.1575, 0.3636, 0.1575, 0.3182, 0.2362, 0.09091, 0.1575, 0.1818, 0.1575, 0.1364, 0.2362, 0.8182, 0.1575, 0.9091, 0.1575, 0.8636, 0.2362, 0.6364, 0.1575, 0.7273, 0.1575, 0.6818, 0.2362, 0.4545, 0.1575, 0.5455, 0.1575, 0.5, 0.2362, 0.2727, 0.1575, 0.3182, 0.2362, 0.2273, 0.2362, 0.09091, 0.1575, 0.1364, 0.2362, 0.04546, 0.2362, 0.8182, 0.1575, 0.8636, 0.2362, 0.7727, 0.2362, 0.6364, 0.1575, 0.6818, 0.2362, 0.5909, 0.2362, 0.4545, 0.1575, 0.5, 0.2362, 0.4091, 0.2362, 0.1818, 0.3149, 0.2727, 0.3149, 0.2273, 0.3937, 0.0, 0.3149, 0.09091, 0.3149, 0.04546, 0.3937, 0.7273, 0.3149, 0.8182, 0.3149, 0.7727, 0.3937, 0.5455, 0.3149, 0.6364, 0.3149, 0.5909, 0.3937, 0.3636, 0.3149, 0.4545, 0.3149, 0.4091, 0.3937, 0.4091, 0.3937, 0.5, 0.3937, 0.4545, 0.4724, 0.4091, 0.3937, 0.4545, 0.3149, 0.5, 0.3937, 0.4545, 0.3149, 0.5455, 0.3149, 0.5, 0.3937, 0.5909, 0.3937, 0.6818, 0.3937, 0.6364, 0.4724, 0.5909, 0.3937, 0.6364, 0.3149, 0.6818, 0.3937, 0.6364, 0.3149, 0.7273, 0.3149, 0.6818, 0.3937, 0.7727, 0.3937, 0.8636, 0.3937, 0.8182, 0.4724, 0.7727, 0.3937, 0.8182, 0.3149, 0.8636, 0.3937, 0.8182, 0.3149, 0.9091, 0.3149, 0.8636, 0.3937, 0.04546, 0.3937, 0.1364, 0.3937, 0.09091, 0.4724, 0.04546, 0.3937, 0.09091, 0.3149, 0.1364, 0.3937, 0.09091, 0.3149, 0.1818, 0.3149, 0.1364, 0.3937, 0.2273, 0.3937, 0.3182, 0.3937, 0.2727, 0.4724, 0.2273, 0.3937, 0.2727, 0.3149, 0.3182, 0.3937, 0.2727, 0.3149, 0.3636, 0.3149, 0.3182, 0.3937, 0.4091, 0.2362, 0.4545, 0.3149, 0.3636, 0.3149, 0.4091, 0.2362, 0.5, 0.2362, 0.4545, 0.3149, 0.5, 0.2362, 0.5455, 0.3149, 0.4545, 0.3149, 0.5909, 0.2362, 0.6364, 0.3149, 0.5455, 0.3149, 0.5909, 0.2362, 0.6818, 0.2362, 0.6364, 0.3149, 0.6818, 0.2362, 0.7273, 0.3149, 0.6364, 0.3149, 0.7727, 0.2362, 0.8182, 0.3149, 0.7273, 0.3149, 0.7727, 0.2362, 0.8636, 0.2362, 0.8182, 0.3149, 0.8636, 0.2362, 0.9091, 0.3149, 0.8182, 0.3149, 0.04546, 0.2362, 0.09091, 0.3149, 0.0, 0.3149, 0.04546, 0.2362, 0.1364, 0.2362, 0.09091, 0.3149, 0.1364, 0.2362, 0.1818, 0.3149, 0.09091, 0.3149, 0.2273, 0.2362, 0.2727, 0.3149, 0.1818, 0.3149, 0.2273, 0.2362, 0.3182, 0.2362, 0.2727, 0.3149, 0.3182, 0.2362, 0.3636, 0.3149, 0.2727, 0.3149, 0.5, 0.2362, 0.5909, 0.2362, 0.5455, 0.3149, 0.5, 0.2362, 0.5455, 0.1575, 0.5909, 0.2362, 0.5455, 0.1575, 0.6364, 0.1575, 0.5909, 0.2362, 0.6818, 0.2362, 0.7727, 0.2362, 0.7273, 0.3149, 0.6818, 0.2362, 0.7273, 0.1575, 0.7727, 0.2362, 0.7273, 0.1575, 0.8182, 0.1575, 0.7727, 0.2362, 0.8636, 0.2362, 0.9545, 0.2362, 0.9091, 0.3149, 0.8636, 0.2362, 0.9091, 0.1575, 0.9545, 0.2362, 0.9091, 0.1575, 1.0, 0.1575, 0.9545, 0.2362, 0.1364, 0.2362, 0.2273, 0.2362, 0.1818, 0.3149, 0.1364, 0.2362, 0.1818, 0.1575, 0.2273, 0.2362, 0.1818, 0.1575, 0.2727, 0.1575, 0.2273, 0.2362, 0.3182, 0.2362, 0.4091, 0.2362, 0.3636, 0.3149, 0.3182, 0.2362, 0.3636, 0.1575, 0.4091, 0.2362, 0.3636, 0.1575, 0.4545, 0.1575, 0.4091, 0.2362, 0.5, 0.07873, 0.5455, 0.1575, 0.4545, 0.1575, 0.5, 0.07873, 0.5909, 0.07873, 0.5455, 0.1575, 0.5909, 0.07873, 0.6364, 0.1575, 0.5455, 0.1575, 0.6818, 0.07873, 0.7273, 0.1575, 0.6364, 0.1575, 0.6818, 0.07873, 0.7727, 0.07873, 0.7273, 0.1575, 0.7727, 0.07873, 0.8182, 0.1575, 0.7273, 0.1575, 0.8636, 0.07873, 0.9091, 0.1575, 0.8182, 0.1575, 0.8636, 0.07873, 0.9545, 0.07873, 0.9091, 0.1575, 0.9545, 0.07873, 1.0, 0.1575, 0.9091, 0.1575, 0.3636, 0.1575, 0.4091, 0.07873, 0.4545, 0.1575, 0.3636, 0.1575, 0.3182, 0.07873, 0.4091, 0.07873, 0.3182, 0.07873, 0.3636, 0.0, 0.4091, 0.07873, 0.1364, 0.07873, 0.1818, 0.1575, 0.09091, 0.1575, 0.1364, 0.07873, 0.2273, 0.07873, 0.1818, 0.1575, 0.2273, 0.07873, 0.2727, 0.1575, 0.1818, 0.1575])
me_icosphere_002.use_remesh_fix_poles = True
me_icosphere_002.use_remesh_preserve_attributes = False
me_icosphere_002.update()
me_cube_001 = bpy.data.meshes.new('Cube.001')
me_cube_001.from_pydata([(-1.0, -1.0, -1.0), (-1.0, -1.0, 1.0), (-1.0, 1.0, -1.0), (-1.0, 1.0, 1.0)], [], [(0, 2, 3, 1)])
_uv = me_cube_001.uv_layers.new(name='UVMap')
_uv.uv.foreach_set('vector', [0.5, -1.5, -1.5, -1.5, -1.5, 0.5, 0.5, 0.5])
me_cube_001.use_remesh_fix_poles = True
me_cube_001.use_remesh_preserve_attributes = False
me_cube_001.update()
me_cube_002 = bpy.data.meshes.new('Cube.002')
me_cube_002.from_pydata([(1.0, -1.0, -1.0), (1.0, -1.0, 1.0), (1.0, 1.0, -1.0), (1.0, 1.0, 1.0)], [], [(2, 0, 1, 3)])
_uv = me_cube_002.uv_layers.new(name='UVMap')
_uv.uv.foreach_set('vector', [2.5, -1.5, 0.5, -1.5, 0.5, 0.5, 2.5, 0.5])
me_cube_002.use_remesh_fix_poles = True
me_cube_002.use_remesh_preserve_attributes = False
me_cube_002.update()
me_cube_003 = bpy.data.meshes.new('Cube.003')
me_cube_003.from_pydata([(-1.0, 1.0, -1.0), (-1.0, 1.0, 1.0), (1.0, 1.0, -1.0), (1.0, 1.0, 1.0)], [], [(0, 2, 3, 1)])
_uv = me_cube_003.uv_layers.new(name='UVMap')
_uv.uv.foreach_set('vector', [0.5, 0.5, -1.5, 0.5, -1.5, 2.5, 0.5, 2.5])
me_cube_003.use_remesh_fix_poles = True
me_cube_003.use_remesh_preserve_attributes = False
me_cube_003.update()
me_cube_004 = bpy.data.meshes.new('Cube.004')
me_cube_004.from_pydata([(-1.0, -1.0, 1.0), (-1.0, 1.0, 1.0), (1.0, -1.0, 1.0), (1.0, 1.0, 1.0)], [], [(3, 2, 0, 1)])
_uv = me_cube_004.uv_layers.new(name='UVMap')
_uv.uv.foreach_set('vector', [0.5, 0.5, 0.5, 2.5, 2.5, 2.5, 2.5, 0.5])
me_cube_004.use_remesh_fix_poles = True
me_cube_004.use_remesh_preserve_attributes = False
me_cube_004.update()

# ---- objects
ob_logo = bpy.data.objects.new('logo', me_logo)
ob_floor = bpy.data.objects.new('Floor', me_plane)
ob_sphere_r = bpy.data.objects.new('Sphere_R', me_icosphere)
ob_sphere_g = bpy.data.objects.new('Sphere_G', me_icosphere_001)
ob_sphere_b = bpy.data.objects.new('Sphere_B', me_icosphere_002)
ob_leftwall = bpy.data.objects.new('LeftWall', me_cube_001)
ob_rightwall = bpy.data.objects.new('RightWall', me_cube_002)
ob_backwall = bpy.data.objects.new('BackWall', me_cube_003)
ob_ceiling = bpy.data.objects.new('Ceiling', me_cube_004)

# ---- transforms, parenting, visibility, modifiers, constraints
ob_logo.location = (0.0, 0.0, 0.5)
ob_logo.rotation_euler = (1.571, -0.0, 0.0)
ob_logo.scale = (0.003333, 0.003333, 0.003333)
ob_floor.location = (0.0, 0.0, -1.0)
ob_floor.scale = (5.0, 5.0, 5.0)
ob_sphere_r.location = (0.0, 0.0, 0.0)
ob_sphere_r.scale = (0.2, 0.2, 0.2)
ob_sphere_g.location = (0.0, 0.0, 0.0)
ob_sphere_g.scale = (0.2, 0.2, 0.2)
ob_sphere_b.location = (0.0, 0.0, 0.0)
ob_sphere_b.scale = (0.2, 0.2, 0.2)
ob_leftwall.location = (0.0, 0.0, 0.5)
ob_leftwall.scale = (1.5, 1.5, 1.5)
ob_rightwall.location = (0.0, 0.0, 0.5)
ob_rightwall.scale = (1.5, 1.5, 1.5)
ob_backwall.location = (0.0, 0.0, 0.5)
ob_backwall.scale = (1.5, 1.5, 1.5)
ob_ceiling.location = (0.0, 0.0, 0.5)
ob_ceiling.scale = (1.5, 1.5, 1.5)

# ---- collection membership
col_collection.objects.link(ob_logo)
col_collection.objects.link(ob_floor)
col_collection.objects.link(ob_sphere_r)
col_collection.objects.link(ob_sphere_g)
col_collection.objects.link(ob_sphere_b)
col_collection.objects.link(ob_leftwall)
col_collection.objects.link(ob_rightwall)
col_collection.objects.link(ob_backwall)
col_collection.objects.link(ob_ceiling)

# ---- scene / render settings (as saved in the file)
scene.frame_start = 1; scene.frame_end = 250; scene.frame_set(15)
scene.render.engine = 'BLENDER_EEVEE_NEXT'
scene.cycles.use_denoising = False
scene.cycles.samples = 128
scene.cycles.sampling_pattern = 'TABULATED_SOBOL'
scene.cycles.use_adaptive_sampling = False
scene.cycles.use_light_tree = False
scene.view_settings.view_transform = 'Filmic'
bpy.context.view_layer.update()

# ---- added for rendering (the .blend has no active camera and no usable light): camera, sun
cam_auto = bpy.data.cameras.new('AutoCamera')
cam_auto.lens = 50.0
cam_auto.sensor_width = 36.0
cam_auto.clip_end = 1000.0
ob_auto_camera = bpy.data.objects.new('AutoCamera', cam_auto)
scene.collection.objects.link(ob_auto_camera)
ob_auto_camera.location = (13.3758, -16.051, 11.2007)
ob_auto_camera.rotation_euler = (1.09748, -7.21219e-08, 0.694738)
scene.camera = ob_auto_camera
light_auto_sun = bpy.data.lights.new('AutoSun', 'SUN')
light_auto_sun.energy = 3.0
light_auto_sun.angle = 0.0523599
ob_auto_sun = bpy.data.objects.new('AutoSun', light_auto_sun)
scene.collection.objects.link(ob_auto_sun)
ob_auto_sun.rotation_euler = (0.872665, 0.174533, 0.523599)
bpy.context.view_layer.update()
